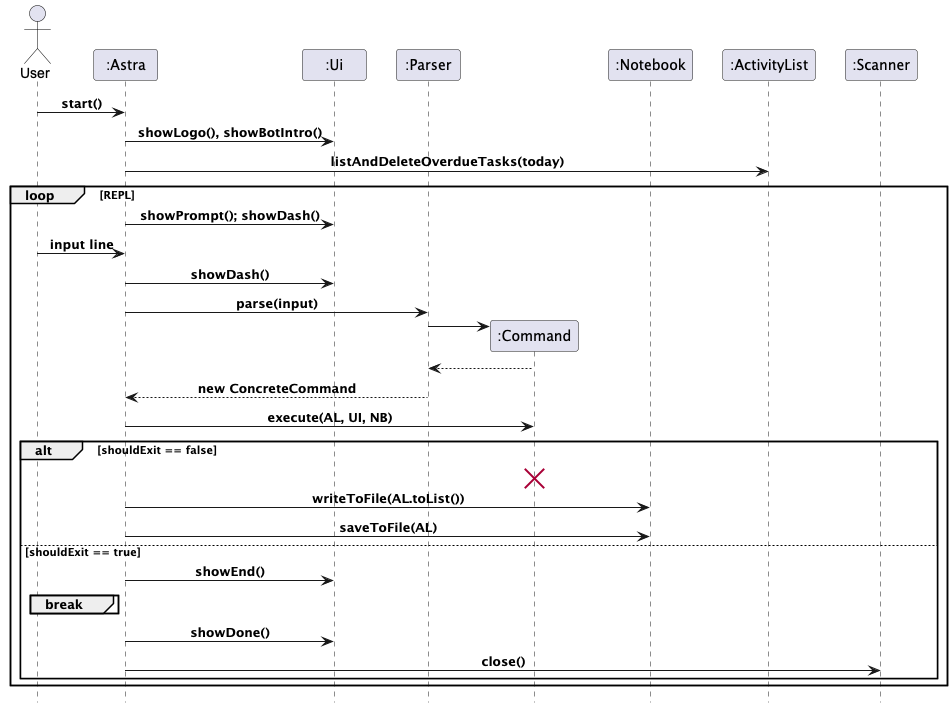

The diagram above was rendered by PlantUML. Its source (embedded in the PNG):
@startuml MainLoopSequence
!include style.puml

actor User
participant Astra as ":Astra"
participant UI as ":Ui"
participant Parser as ":Parser"
participant C as ":Command"
participant NB as ":Notebook"
participant AL as ":ActivityList"

User -> Astra: start()
Astra -> UI: showLogo(), showBotIntro()
Astra -> AL: listAndDeleteOverdueTasks(today)
loop REPL
  Astra -> UI: showPrompt(); showDash()
  User -> Astra: input line
  Astra -> UI: showDash()
  Astra -> Parser: parse(input)
  create C
  Parser -> C
  return
  Parser --> Astra: new ConcreteCommand
  Astra -> C: execute(AL, UI, NB)
  alt shouldExit == false
    C -[Hidden]> C
    destroy C
    Astra -> NB: writeToFile(AL.toList())
    Astra -> NB: saveToFile(AL)
    else shouldExit == true
      Astra -> UI: showEnd()
      break
    end
  Astra -> UI: showDone()
  Astra -> ":Scanner": close()
  end
end

@enduml